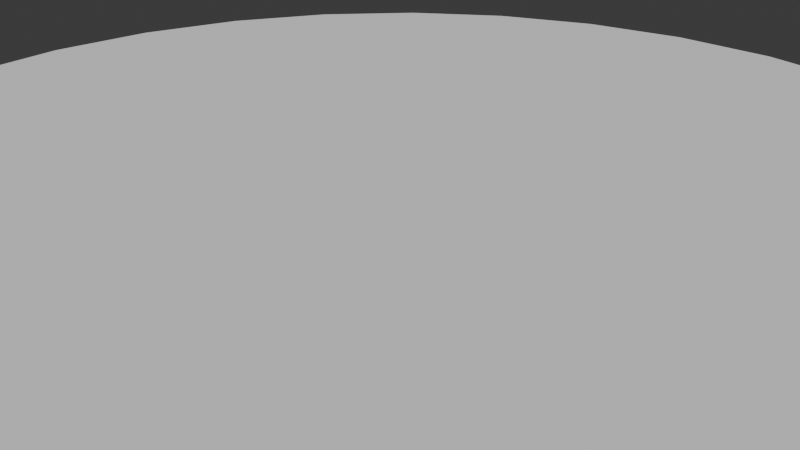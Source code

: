 # Source: island.blend  (saved by Blender 4.0.36; exported with 4.5.12 LTS)
import bpy
from mathutils import Matrix  # noqa: F401  (used for matrix-valued properties, if any)

bpy.ops.wm.read_factory_settings(use_empty=True)
scene = bpy.context.scene
scene.name = 'Scene'

# ---- collections
col_collection = bpy.data.collections.new('Collection'); scene.collection.children.link(col_collection)

# ---- world
world_world = bpy.data.worlds.new('World'); scene.world = world_world
world_world.use_nodes = True; world_world.node_tree.nodes.clear()
_N = world_world.node_tree.nodes; _L = world_world.node_tree.links
n0 = _N.new('ShaderNodeOutputWorld'); n0.name = 'World Output'; n0.location = (300, 300)
n1 = _N.new('ShaderNodeBackground'); n1.name = 'Background'; n1.location = (10, 300)
n1.inputs[0].default_value = (0.05088, 0.05088, 0.05088, 1.0)
_L.new(n1.outputs[0], n0.inputs[0])
n0.is_active_output = True
world_world.color = (0.05088, 0.05088, 0.05088)
world_world.use_sun_shadow = False
world_world.sun_shadow_jitter_overblur = 0.0

# ---- cameras
cam_camera = bpy.data.cameras.new('Camera')
cam_camera.clip_end = 100.0
cam_camera.ortho_scale = 7.314

# ---- meshes
me_cylinder = bpy.data.meshes.new('Cylinder')
me_cylinder.from_pydata([(0.0, 1.0, -1.0), (0.0, 1.0, 1.0), (0.1951, 0.9808, -1.0), (0.1951, 0.9808, 1.0), (0.3827, 0.9239, -1.0), (0.3827, 0.9239, 1.0), (0.5556, 0.8315, -1.0), (0.5556, 0.8315, 1.0), (0.7071, 0.7071, -1.0), (0.7071, 0.7071, 1.0), (0.8315, 0.5556, -1.0), (0.8315, 0.5556, 1.0), (0.9239, 0.3827, -1.0), (0.9239, 0.3827, 1.0), (0.9808, 0.1951, -1.0), (0.9808, 0.1951, 1.0), (1.0, 0.0, -1.0), (1.0, 0.0, 1.0), (0.9808, -0.1951, -1.0), (0.9808, -0.1951, 1.0), (0.9239, -0.3827, -1.0), (0.9239, -0.3827, 1.0), (0.8315, -0.5556, -1.0), (0.8315, -0.5556, 1.0), (0.7071, -0.7071, -1.0), (0.7071, -0.7071, 1.0), (0.5556, -0.8315, -1.0), (0.5556, -0.8315, 1.0), (0.3827, -0.9239, -1.0), (0.3827, -0.9239, 1.0), (0.1951, -0.9808, -1.0), (0.1951, -0.9808, 1.0), (0.0, -1.0, -1.0), (0.0, -1.0, 1.0), (-0.1951, -0.9808, -1.0), (-0.1951, -0.9808, 1.0), (-0.3827, -0.9239, -1.0), (-0.3827, -0.9239, 1.0), (-0.5556, -0.8315, -1.0), (-0.5556, -0.8315, 1.0), (-0.7071, -0.7071, -1.0), (-0.7071, -0.7071, 1.0), (-0.8315, -0.5556, -1.0), (-0.8315, -0.5556, 1.0), (-0.9239, -0.3827, -1.0), (-0.9239, -0.3827, 1.0), (-0.9808, -0.1951, -1.0), (-0.9808, -0.1951, 1.0), (-1.0, 0.0, -1.0), (-1.0, 0.0, 1.0), (-0.9808, 0.1951, -1.0), (-0.9808, 0.1951, 1.0), (-0.9239, 0.3827, -1.0), (-0.9239, 0.3827, 1.0), (-0.8315, 0.5556, -1.0), (-0.8315, 0.5556, 1.0), (-0.7071, 0.7071, -1.0), (-0.7071, 0.7071, 1.0), (-0.5556, 0.8315, -1.0), (-0.5556, 0.8315, 1.0), (-0.3827, 0.9239, -1.0), (-0.3827, 0.9239, 1.0), (-0.1951, 0.9808, -1.0), (-0.1951, 0.9808, 1.0)], [], [(0, 1, 3, 2), (2, 3, 5, 4), (4, 5, 7, 6), (6, 7, 9, 8), (8, 9, 11, 10), (10, 11, 13, 12), (12, 13, 15, 14), (14, 15, 17, 16), (16, 17, 19, 18), (18, 19, 21, 20), (20, 21, 23, 22), (22, 23, 25, 24), (24, 25, 27, 26), (26, 27, 29, 28), (28, 29, 31, 30), (30, 31, 33, 32), (32, 33, 35, 34), (34, 35, 37, 36), (36, 37, 39, 38), (38, 39, 41, 40), (40, 41, 43, 42), (42, 43, 45, 44), (44, 45, 47, 46), (46, 47, 49, 48), (48, 49, 51, 50), (50, 51, 53, 52), (52, 53, 55, 54), (54, 55, 57, 56), (56, 57, 59, 58), (58, 59, 61, 60), (3, 1, 63, 61, 59, 57, 55, 53, 51, 49, 47, 45, 43, 41, 39, 37, 35, 33, 31, 29, 27, 25, 23, 21, 19, 17, 15, 13, 11, 9, 7, 5), (60, 61, 63, 62), (62, 63, 1, 0), (0, 2, 4, 6, 8, 10, 12, 14, 16, 18, 20, 22, 24, 26, 28, 30, 32, 34, 36, 38, 40, 42, 44, 46, 48, 50, 52, 54, 56, 58, 60, 62)])
_uv = me_cylinder.uv_layers.new(name='UVMap')
_uv.uv.foreach_set('vector', [1.0, 0.5, 1.0, 1.0, 0.9688, 1.0, 0.9688, 0.5, 0.9688, 0.5, 0.9688, 1.0, 0.9375, 1.0, 0.9375, 0.5, 0.9375, 0.5, 0.9375, 1.0, 0.9062, 1.0, 0.9062, 0.5, 0.9062, 0.5, 0.9062, 1.0, 0.875, 1.0, 0.875, 0.5, 0.875, 0.5, 0.875, 1.0, 0.8438, 1.0, 0.8438, 0.5, 0.8438, 0.5, 0.8438, 1.0, 0.8125, 1.0, 0.8125, 0.5, 0.8125, 0.5, 0.8125, 1.0, 0.7812, 1.0, 0.7812, 0.5, 0.7812, 0.5, 0.7812, 1.0, 0.75, 1.0, 0.75, 0.5, 0.75, 0.5, 0.75, 1.0, 0.7188, 1.0, 0.7188, 0.5, 0.7188, 0.5, 0.7188, 1.0, 0.6875, 1.0, 0.6875, 0.5, 0.6875, 0.5, 0.6875, 1.0, 0.6562, 1.0, 0.6562, 0.5, 0.6562, 0.5, 0.6562, 1.0, 0.625, 1.0, 0.625, 0.5, 0.625, 0.5, 0.625, 1.0, 0.5938, 1.0, 0.5938, 0.5, 0.5938, 0.5, 0.5938, 1.0, 0.5625, 1.0, 0.5625, 0.5, 0.5625, 0.5, 0.5625, 1.0, 0.5312, 1.0, 0.5312, 0.5, 0.5312, 0.5, 0.5312, 1.0, 0.5, 1.0, 0.5, 0.5, 0.5, 0.5, 0.5, 1.0, 0.4688, 1.0, 0.4688, 0.5, 0.4688, 0.5, 0.4688, 1.0, 0.4375, 1.0, 0.4375, 0.5, 0.4375, 0.5, 0.4375, 1.0, 0.4062, 1.0, 0.4062, 0.5, 0.4062, 0.5, 0.4062, 1.0, 0.375, 1.0, 0.375, 0.5, 0.375, 0.5, 0.375, 1.0, 0.3438, 1.0, 0.3438, 0.5, 0.3438, 0.5, 0.3438, 1.0, 0.3125, 1.0, 0.3125, 0.5, 0.3125, 0.5, 0.3125, 1.0, 0.2812, 1.0, 0.2812, 0.5, 0.2812, 0.5, 0.2812, 1.0, 0.25, 1.0, 0.25, 0.5, 0.25, 0.5, 0.25, 1.0, 0.2188, 1.0, 0.2188, 0.5, 0.2188, 0.5, 0.2188, 1.0, 0.1875, 1.0, 0.1875, 0.5, 0.1875, 0.5, 0.1875, 1.0, 0.1562, 1.0, 0.1562, 0.5, 0.1562, 0.5, 0.1562, 1.0, 0.125, 1.0, 0.125, 0.5, 0.125, 0.5, 0.125, 1.0, 0.09375, 1.0, 0.09375, 0.5, 0.09375, 0.5, 0.09375, 1.0, 0.0625, 1.0, 0.0625, 0.5, 0.2968, 0.4854, 0.25, 0.49, 0.2032, 0.4854, 0.1582, 0.4717, 0.1167, 0.4496, 0.08029, 0.4197, 0.05045, 0.3833, 0.02827, 0.3418, 0.01461, 0.2968, 0.01, 0.25, 0.01461, 0.2032, 0.02827, 0.1582, 0.05045, 0.1167, 0.08029, 0.08029, 0.1167, 0.05045, 0.1582, 0.02827, 0.2032, 0.01461, 0.25, 0.01, 0.2968, 0.01461, 0.3418, 0.02827, 0.3833, 0.05045, 0.4197, 0.08029, 0.4496, 0.1167, 0.4717, 0.1582, 0.4854, 0.2032, 0.49, 0.25, 0.4854, 0.2968, 0.4717, 0.3418, 0.4496, 0.3833, 0.4197, 0.4197, 0.3833, 0.4496, 0.3418, 0.4717, 0.0625, 0.5, 0.0625, 1.0, 0.03125, 1.0, 0.03125, 0.5, 0.03125, 0.5, 0.03125, 1.0, 0.0, 1.0, 0.0, 0.5, 0.75, 0.49, 0.7968, 0.4854, 0.8418, 0.4717, 0.8833, 0.4496, 0.9197, 0.4197, 0.9496, 0.3833, 0.9717, 0.3418, 0.9854, 0.2968, 0.99, 0.25, 0.9854, 0.2032, 0.9717, 0.1582, 0.9496, 0.1167, 0.9197, 0.08029, 0.8833, 0.05045, 0.8418, 0.02827, 0.7968, 0.01461, 0.75, 0.01, 0.7032, 0.01461, 0.6582, 0.02827, 0.6167, 0.05045, 0.5803, 0.08029, 0.5504, 0.1167, 0.5283, 0.1582, 0.5146, 0.2032, 0.51, 0.25, 0.5146, 0.2968, 0.5283, 0.3418, 0.5504, 0.3833, 0.5803, 0.4197, 0.6167, 0.4496, 0.6582, 0.4717, 0.7032, 0.4854])
me_cylinder.update()

# ---- objects
ob_camera = bpy.data.objects.new('Camera', cam_camera)
ob_cylinder = bpy.data.objects.new('Cylinder', me_cylinder)

# ---- transforms, parenting, visibility, modifiers, constraints
ob_camera.location = (7.359, -6.926, 4.958)
ob_camera.rotation_euler = (1.109, 0.0, 0.8149)
ob_camera.lock_rotations_4d = False
ob_camera.empty_display_type = 'ARROWS'
ob_camera.color = (0.0, 0.0, 0.0, 0.0)
ob_camera.display_type = 'WIRE'
ob_camera.lineart.crease_threshold = 0.0
ob_cylinder.location = (0.0, 0.0, 0.0)
ob_cylinder.scale = (7.145, 7.145, -0.1273)

# ---- collection membership
col_collection.objects.link(ob_camera)
col_collection.objects.link(ob_cylinder)

# ---- scene / render settings (as saved in the file)
scene.camera = ob_camera
scene.frame_start = 1; scene.frame_end = 250; scene.frame_set(1)
scene.render.engine = 'BLENDER_EEVEE_NEXT'
scene.cycles.sampling_pattern = 'TABULATED_SOBOL'
bpy.context.view_layer.update()

# ---- added for rendering (the .blend has no usable light): sun
light_auto_sun = bpy.data.lights.new('AutoSun', 'SUN')
light_auto_sun.energy = 3.0
light_auto_sun.angle = 0.0523599
ob_auto_sun = bpy.data.objects.new('AutoSun', light_auto_sun)
scene.collection.objects.link(ob_auto_sun)
ob_auto_sun.rotation_euler = (0.872665, 0.174533, 0.523599)
bpy.context.view_layer.update()
